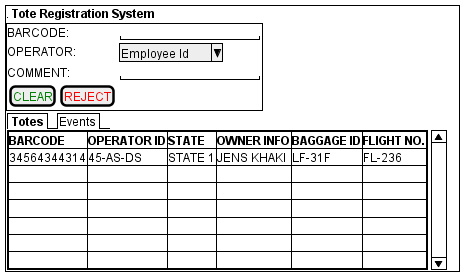

The diagram above was rendered by PlantUML. Its source (embedded in the PNG):
@startsalt Tote Registration System
!startsub TRS
{+
    . <b>Tote Registration System
    {+
    BARCODE:     | "                 "
    OPERATOR:    | ^Employee Id^
    COMMENT:     | "                 "
    {[<color:green>CLEAR] | [<color:red>REJECT]}
    }
    {
        {/ <b> Totes | Events }
        {SI
            {#
                <b>BARCODE | <b>OPERATOR ID | <b>STATE | <b>OWNER INFO | <b>BAGGAGE ID | <b>FLIGHT NO.
                34564344314 | 45-AS-DS | STATE 1  | JENS KHAKI | LF-31F | FL-236
                . | . | . | . | . | . 
                . | . | . | . | . | . 
                . | . | . | . | . | . 
                . | . | . | . | . | . 
                . | . | . | . | . | . 
                . | . | . | . | . | . 
            }
        }
    }
}
!endsub
@endsalt